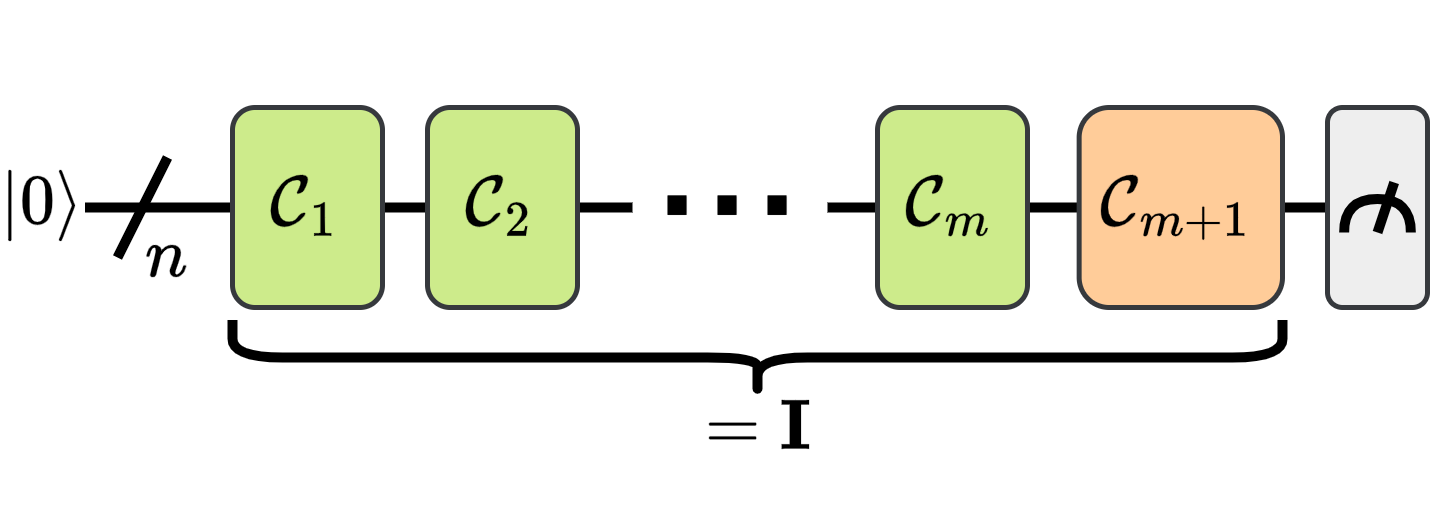

The diagram above was exported from draw.io. Its source (the exported page's mxGraphModel, read from the mxfile embedded in the PNG):
<mxGraphModel dx="669" dy="1542" grid="1" gridSize="10" guides="1" tooltips="1" connect="1" arrows="1" fold="1" page="1" pageScale="1" pageWidth="827" pageHeight="1169" math="1" shadow="0">
  <root>
    <mxCell id="0" />
    <mxCell id="1" parent="0" />
    <mxCell id="2" value="" style="endArrow=none;html=1;rounded=0;strokeWidth=2;entryX=0;entryY=0.5;entryDx=0;entryDy=0;" edge="1" target="11" parent="1">
      <mxGeometry width="50" height="50" relative="1" as="geometry">
        <mxPoint x="389.00000000000006" y="40" as="sourcePoint" />
        <mxPoint x="440" y="40" as="targetPoint" />
      </mxGeometry>
    </mxCell>
    <mxCell id="3" value="" style="endArrow=none;html=1;rounded=0;strokeWidth=2;" edge="1" parent="1">
      <mxGeometry width="50" height="50" relative="1" as="geometry">
        <mxPoint x="240.50000000000006" y="40" as="sourcePoint" />
        <mxPoint x="350" y="40" as="targetPoint" />
      </mxGeometry>
    </mxCell>
    <mxCell id="4" value="$$|0\rangle$$" style="rounded=0;whiteSpace=wrap;html=1;fillColor=none;strokeColor=none;" vertex="1" parent="1">
      <mxGeometry x="227.00000000000006" y="35" width="10" height="9" as="geometry" />
    </mxCell>
    <mxCell id="5" value="&lt;span style=&quot;color: rgb(0, 0, 0); font-family: Helvetica; font-size: 12px; font-style: normal; font-variant-ligatures: normal; font-variant-caps: normal; font-weight: 400; letter-spacing: normal; orphans: 2; text-align: center; text-indent: 0px; text-transform: none; widows: 2; word-spacing: 0px; -webkit-text-stroke-width: 0px; background-color: rgb(251, 251, 251); text-decoration-thickness: initial; text-decoration-style: initial; text-decoration-color: initial; float: none; display: inline !important;&quot;&gt;$$\mathcal{C}_1$$&lt;/span&gt;" style="rounded=1;whiteSpace=wrap;html=1;fillColor=#cdeb8b;strokeColor=#36393d;" vertex="1" parent="1">
      <mxGeometry x="270" y="20" width="30" height="40" as="geometry" />
    </mxCell>
    <mxCell id="6" value="" style="endArrow=none;html=1;rounded=0;strokeWidth=2;" edge="1" parent="1">
      <mxGeometry width="50" height="50" relative="1" as="geometry">
        <mxPoint x="247" y="50" as="sourcePoint" />
        <mxPoint x="257" y="30" as="targetPoint" />
      </mxGeometry>
    </mxCell>
    <mxCell id="7" value="$$n$$" style="text;html=1;align=center;verticalAlign=middle;resizable=0;points=[];autosize=1;strokeColor=none;fillColor=none;" vertex="1" parent="1">
      <mxGeometry x="227" y="35" width="60" height="30" as="geometry" />
    </mxCell>
    <mxCell id="8" value="&lt;span style=&quot;color: rgb(0, 0, 0); font-family: Helvetica; font-size: 12px; font-style: normal; font-variant-ligatures: normal; font-variant-caps: normal; font-weight: 400; letter-spacing: normal; orphans: 2; text-align: center; text-indent: 0px; text-transform: none; widows: 2; word-spacing: 0px; -webkit-text-stroke-width: 0px; background-color: rgb(251, 251, 251); text-decoration-thickness: initial; text-decoration-style: initial; text-decoration-color: initial; float: none; display: inline !important;&quot;&gt;$$\mathcal{C}_2$$&lt;/span&gt;" style="rounded=1;whiteSpace=wrap;html=1;fillColor=#cdeb8b;strokeColor=#36393d;" vertex="1" parent="1">
      <mxGeometry x="309" y="20" width="30" height="40" as="geometry" />
    </mxCell>
    <mxCell id="9" value="&lt;span style=&quot;color: rgb(0, 0, 0); font-family: Helvetica; font-size: 12px; font-style: normal; font-variant-ligatures: normal; font-variant-caps: normal; font-weight: 400; letter-spacing: normal; orphans: 2; text-align: center; text-indent: 0px; text-transform: none; widows: 2; word-spacing: 0px; -webkit-text-stroke-width: 0px; background-color: rgb(251, 251, 251); text-decoration-thickness: initial; text-decoration-style: initial; text-decoration-color: initial; float: none; display: inline !important;&quot;&gt;$$\mathcal{C}_m$$&lt;/span&gt;" style="rounded=1;whiteSpace=wrap;html=1;fillColor=#cdeb8b;strokeColor=#36393d;" vertex="1" parent="1">
      <mxGeometry x="399" y="20" width="30" height="40" as="geometry" />
    </mxCell>
    <mxCell id="10" value="&lt;font style=&quot;font-size: 36px;&quot;&gt;...&lt;/font&gt;" style="text;html=1;align=center;verticalAlign=middle;resizable=0;points=[];autosize=1;strokeColor=none;fillColor=none;" vertex="1" parent="1">
      <mxGeometry x="344" y="-1" width="50" height="60" as="geometry" />
    </mxCell>
    <mxCell id="11" value="" style="rounded=1;whiteSpace=wrap;html=1;fillColor=#eeeeee;strokeColor=#36393d;" vertex="1" parent="1">
      <mxGeometry x="489" y="20" width="20" height="40" as="geometry" />
    </mxCell>
    <mxCell id="12" value="" style="group;aspect=fixed;strokeWidth=2;" connectable="0" vertex="1" parent="1">
      <mxGeometry x="492.33000000000004" y="35" width="13.34" height="10" as="geometry" />
    </mxCell>
    <mxCell id="13" value="" style="endArrow=none;html=1;rounded=0;strokeWidth=2;" edge="1" parent="12">
      <mxGeometry width="50" height="50" relative="1" as="geometry">
        <mxPoint x="6.67" y="10" as="sourcePoint" />
        <mxPoint x="10.004999999999999" as="targetPoint" />
      </mxGeometry>
    </mxCell>
    <mxCell id="14" value="" style="endArrow=none;html=1;rounded=0;edgeStyle=orthogonalEdgeStyle;curved=1;strokeWidth=2;" edge="1" parent="12">
      <mxGeometry width="50" height="50" relative="1" as="geometry">
        <mxPoint y="10" as="sourcePoint" />
        <mxPoint x="13.34" y="10" as="targetPoint" />
        <Array as="points">
          <mxPoint y="3.333333333333333" />
          <mxPoint x="13.34" y="3.333333333333333" />
        </Array>
      </mxGeometry>
    </mxCell>
    <mxCell id="15" value="&lt;span style=&quot;color: rgb(0, 0, 0); font-family: Helvetica; font-size: 12px; font-style: normal; font-variant-ligatures: normal; font-variant-caps: normal; font-weight: 400; letter-spacing: normal; orphans: 2; text-align: center; text-indent: 0px; text-transform: none; widows: 2; word-spacing: 0px; -webkit-text-stroke-width: 0px; background-color: rgb(251, 251, 251); text-decoration-thickness: initial; text-decoration-style: initial; text-decoration-color: initial; float: none; display: inline !important;&quot;&gt;$$\mathcal{C}_{m+1}$$&lt;/span&gt;" style="rounded=1;whiteSpace=wrap;html=1;fillColor=#ffcc99;strokeColor=#36393d;" vertex="1" parent="1">
      <mxGeometry x="439.33" y="20" width="40.67" height="40" as="geometry" />
    </mxCell>
    <mxCell id="16" value="" style="shape=curlyBracket;whiteSpace=wrap;html=1;rounded=1;flipH=1;labelPosition=right;verticalLabelPosition=middle;align=left;verticalAlign=middle;rotation=90;strokeWidth=2;size=0.5;" vertex="1" parent="1">
      <mxGeometry x="367.5" y="-35" width="15" height="210" as="geometry" />
    </mxCell>
    <mxCell id="17" value="$$= \mathbf{I}$$" style="text;html=1;align=center;verticalAlign=middle;resizable=0;points=[];autosize=1;strokeColor=none;fillColor=none;" vertex="1" parent="1">
      <mxGeometry x="320.00000000000006" y="69" width="110" height="30" as="geometry" />
    </mxCell>
  </root>
</mxGraphModel>